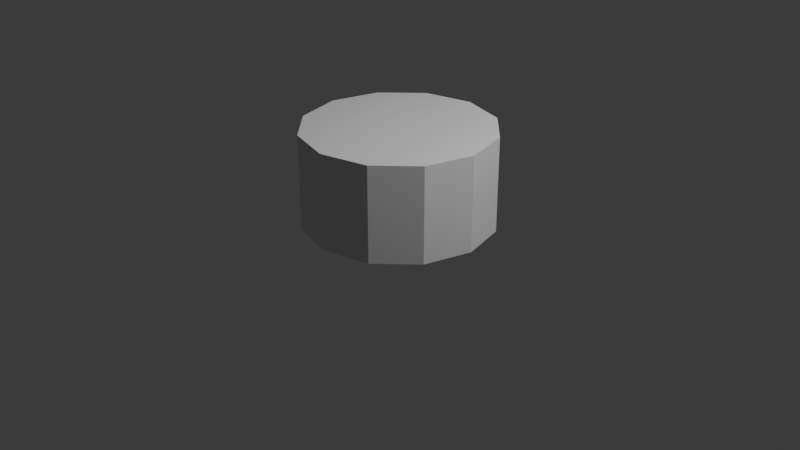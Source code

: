 # Source: table_top_round_001.blend  (saved by Blender 5.1.30; exported with 4.5.12 LTS)
import bpy
from mathutils import Matrix  # noqa: F401  (used for matrix-valued properties, if any)

bpy.ops.wm.read_factory_settings(use_empty=True)
scene = bpy.context.scene
scene.name = 'Scene'

# ---- collections
col_collection = bpy.data.collections.new('Collection'); scene.collection.children.link(col_collection)

# ---- world
world_world = bpy.data.worlds.new('World'); scene.world = world_world
world_world.use_nodes = True; world_world.node_tree.nodes.clear()
_N = world_world.node_tree.nodes; _L = world_world.node_tree.links
n0 = _N.new('ShaderNodeOutputWorld'); n0.name = 'World Output'; n0.location = (200, 100)
n1 = _N.new('ShaderNodeBackground'); n1.name = 'Background'; n1.location = (-200, 100)
n1.inputs[0].default_value = (0.05088, 0.05088, 0.05088, 1.0)
_L.new(n1.outputs[0], n0.inputs[0])
n0.is_active_output = True
world_world.color = (0.05088, 0.05088, 0.05088)
world_world.sun_shadow_jitter_overblur = 0.0

# ---- cameras
cam_camera = bpy.data.cameras.new('Camera')
cam_camera.clip_end = 100.0
cam_camera.ortho_scale = 7.314

# ---- lights
light_light = bpy.data.lights.new('Light', 'POINT')
light_light.energy = 1000.0
light_light.shadow_soft_size = 0.1

# ---- meshes
me_table_top_round_001 = bpy.data.meshes.new('table_top_round_001')
me_table_top_round_001.from_pydata([(0.0, 1.0, 0.0), (0.0, 1.0, 1.0), (0.5, 0.866, 0.0), (0.5, 0.866, 1.0), (0.866, 0.5, 0.0), (0.866, 0.5, 1.0), (1.0, 0.0, 0.0), (1.0, 0.0, 1.0), (0.866, -0.5, 0.0), (0.866, -0.5, 1.0), (0.5, -0.866, 0.0), (0.5, -0.866, 1.0), (0.0, -1.0, 0.0), (0.0, -1.0, 1.0), (-0.5, -0.866, 0.0), (-0.5, -0.866, 1.0), (-0.866, -0.5, 0.0), (-0.866, -0.5, 1.0), (-1.0, 0.0, 0.0), (-1.0, 0.0, 1.0), (-0.866, 0.5, 0.0), (-0.866, 0.5, 1.0), (-0.5, 0.866, 0.0), (-0.5, 0.866, 1.0)], [], [(0, 1, 3, 2), (2, 3, 5, 4), (4, 5, 7, 6), (6, 7, 9, 8), (8, 9, 11, 10), (10, 11, 13, 12), (12, 13, 15, 14), (14, 15, 17, 16), (16, 17, 19, 18), (18, 19, 21, 20), (3, 1, 23, 21, 19, 17, 15, 13, 11, 9, 7, 5), (20, 21, 23, 22), (22, 23, 1, 0), (0, 2, 4, 6, 8, 10, 12, 14, 16, 18, 20, 22)])
_uv = me_table_top_round_001.uv_layers.new(name='UVMap')
_uv.uv.foreach_set('vector', [1.0, 0.5, 1.0, 1.0, 0.9167, 1.0, 0.9167, 0.5, 0.9167, 0.5, 0.9167, 1.0, 0.8333, 1.0, 0.8333, 0.5, 0.8333, 0.5, 0.8333, 1.0, 0.75, 1.0, 0.75, 0.5, 0.75, 0.5, 0.75, 1.0, 0.6667, 1.0, 0.6667, 0.5, 0.6667, 0.5, 0.6667, 1.0, 0.5833, 1.0, 0.5833, 0.5, 0.5833, 0.5, 0.5833, 1.0, 0.5, 1.0, 0.5, 0.5, 0.5, 0.5, 0.5, 1.0, 0.4167, 1.0, 0.4167, 0.5, 0.4167, 0.5, 0.4167, 1.0, 0.3333, 1.0, 0.3333, 0.5, 0.3333, 0.5, 0.3333, 1.0, 0.25, 1.0, 0.25, 0.5, 0.25, 0.5, 0.25, 1.0, 0.1667, 1.0, 0.1667, 0.5, 0.37, 0.4578, 0.25, 0.49, 0.13, 0.4578, 0.04215, 0.37, 0.01, 0.25, 0.04215, 0.13, 0.13, 0.04215, 0.25, 0.01, 0.37, 0.04215, 0.4578, 0.13, 0.49, 0.25, 0.4578, 0.37, 0.1667, 0.5, 0.1667, 1.0, 0.08333, 1.0, 0.08333, 0.5, 0.08333, 0.5, 0.08333, 1.0, 7.451e-08, 1.0, 7.451e-08, 0.5, 0.75, 0.49, 0.87, 0.4578, 0.9578, 0.37, 0.99, 0.25, 0.9578, 0.13, 0.87, 0.04215, 0.75, 0.01, 0.63, 0.04215, 0.5422, 0.13, 0.51, 0.25, 0.5422, 0.37, 0.63, 0.4578])
me_table_top_round_001.update()

# ---- objects
ob_light = bpy.data.objects.new('Light', light_light)
ob_camera = bpy.data.objects.new('Camera', cam_camera)
ob_table_top_round_001 = bpy.data.objects.new('table_top_round_001', me_table_top_round_001)

# ---- transforms, parenting, visibility, modifiers, constraints
ob_light.location = (4.076, 1.005, 5.904)
ob_light.rotation_euler = (0.6503, 0.05522, 1.866)
ob_light.lock_rotations_4d = False
ob_light.empty_display_type = 'ARROWS'
ob_light.color = (0.0, 0.0, 0.0, 0.0)
ob_light.lineart.crease_threshold = 0.0
ob_camera.location = (7.359, -6.926, 4.958)
ob_camera.rotation_euler = (1.109, 0.0, 0.8149)
ob_camera.lock_rotations_4d = False
ob_camera.empty_display_type = 'ARROWS'
ob_camera.color = (0.0, 0.0, 0.0, 0.0)
ob_camera.display_type = 'WIRE'
ob_camera.lineart.crease_threshold = 0.0
ob_table_top_round_001.location = (0.0, 0.0, 0.0)

# ---- collection membership
col_collection.objects.link(ob_light)
col_collection.objects.link(ob_camera)
col_collection.objects.link(ob_table_top_round_001)

# ---- scene / render settings (as saved in the file)
scene.camera = ob_camera
scene.frame_start = 1; scene.frame_end = 250; scene.frame_set(1)
scene.render.engine = 'BLENDER_EEVEE_NEXT'
scene.render.bake_bias = 0.0
scene.render.bake_samples = 0
scene.cycles.sampling_pattern = 'TABULATED_SOBOL'
scene.eevee.use_volume_custom_range = False
bpy.context.view_layer.update()
